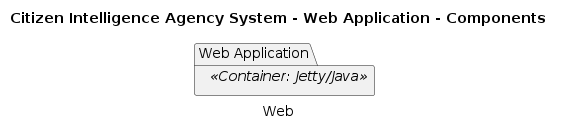

The diagram above was rendered by PlantUML. Its source (embedded in the PNG):
@startuml(id="Web")
title Citizen Intelligence Agency System - Web Application - Components
caption "Web"

skinparam {
  shadowing false
  arrowColor #707070
  actorBorderColor #707070
  componentBorderColor #707070
  rectangleBorderColor #707070
  noteBackgroundColor #ffffff
  noteBorderColor #707070
  defaultTextAlignment center
  wrapWidth 200
  maxMessageSize 100
}
package "Web Application" <<Container: Jetty/Java>> {
}
@enduml